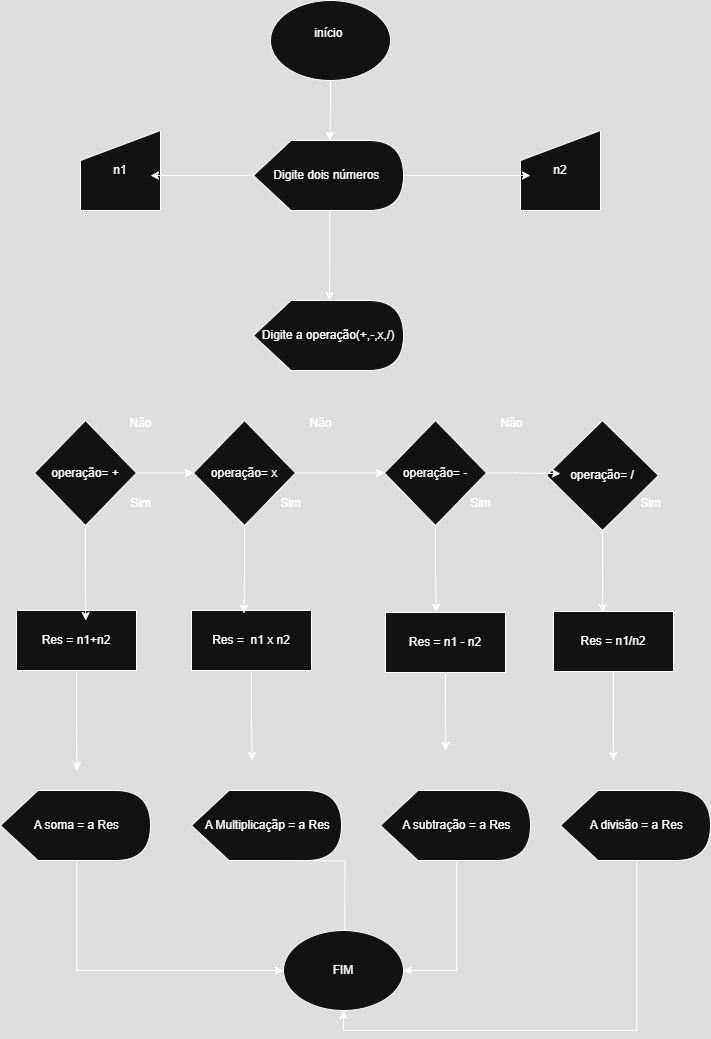

The diagram above was exported from draw.io. Its source (the exported page's mxGraphModel, read from the mxfile embedded in the PNG):
<mxGraphModel dx="921" dy="609" grid="1" gridSize="10" guides="1" tooltips="1" connect="1" arrows="1" fold="1" page="1" pageScale="1" pageWidth="827" pageHeight="1169" math="0" shadow="0">
  <root>
    <mxCell id="0" />
    <mxCell id="1" parent="0" />
    <mxCell id="om2cWWWPLeM5Xcsjnk_g-1" value="início&amp;nbsp;&lt;div&gt;&lt;br&gt;&lt;/div&gt;" style="ellipse;whiteSpace=wrap;html=1;" vertex="1" parent="1">
      <mxGeometry x="270" y="70" width="120" height="80" as="geometry" />
    </mxCell>
    <mxCell id="om2cWWWPLeM5Xcsjnk_g-12" style="edgeStyle=orthogonalEdgeStyle;rounded=0;orthogonalLoop=1;jettySize=auto;html=1;exitX=0;exitY=0;exitDx=76.25;exitDy=70;exitPerimeter=0;" edge="1" parent="1" source="om2cWWWPLeM5Xcsjnk_g-3">
      <mxGeometry relative="1" as="geometry">
        <mxPoint x="329" y="370" as="targetPoint" />
      </mxGeometry>
    </mxCell>
    <mxCell id="om2cWWWPLeM5Xcsjnk_g-3" value="Digite dois números&amp;nbsp;" style="shape=display;whiteSpace=wrap;html=1;" vertex="1" parent="1">
      <mxGeometry x="253" y="210" width="150" height="70" as="geometry" />
    </mxCell>
    <mxCell id="om2cWWWPLeM5Xcsjnk_g-7" value="n1" style="shape=manualInput;whiteSpace=wrap;html=1;" vertex="1" parent="1">
      <mxGeometry x="80" y="200" width="80" height="80" as="geometry" />
    </mxCell>
    <mxCell id="om2cWWWPLeM5Xcsjnk_g-8" value="n2" style="shape=manualInput;whiteSpace=wrap;html=1;" vertex="1" parent="1">
      <mxGeometry x="520" y="200" width="80" height="80" as="geometry" />
    </mxCell>
    <mxCell id="om2cWWWPLeM5Xcsjnk_g-9" style="edgeStyle=orthogonalEdgeStyle;rounded=0;orthogonalLoop=1;jettySize=auto;html=1;exitX=0.5;exitY=1;exitDx=0;exitDy=0;entryX=0;entryY=0;entryDx=76.25;entryDy=0;entryPerimeter=0;" edge="1" parent="1" source="om2cWWWPLeM5Xcsjnk_g-1" target="om2cWWWPLeM5Xcsjnk_g-3">
      <mxGeometry relative="1" as="geometry" />
    </mxCell>
    <mxCell id="om2cWWWPLeM5Xcsjnk_g-10" style="edgeStyle=orthogonalEdgeStyle;rounded=0;orthogonalLoop=1;jettySize=auto;html=1;exitX=0;exitY=0.5;exitDx=0;exitDy=0;exitPerimeter=0;entryX=0.875;entryY=0.563;entryDx=0;entryDy=0;entryPerimeter=0;" edge="1" parent="1" source="om2cWWWPLeM5Xcsjnk_g-3" target="om2cWWWPLeM5Xcsjnk_g-7">
      <mxGeometry relative="1" as="geometry" />
    </mxCell>
    <mxCell id="om2cWWWPLeM5Xcsjnk_g-11" style="edgeStyle=orthogonalEdgeStyle;rounded=0;orthogonalLoop=1;jettySize=auto;html=1;exitX=1;exitY=0.5;exitDx=0;exitDy=0;exitPerimeter=0;entryX=0.125;entryY=0.563;entryDx=0;entryDy=0;entryPerimeter=0;" edge="1" parent="1" source="om2cWWWPLeM5Xcsjnk_g-3" target="om2cWWWPLeM5Xcsjnk_g-8">
      <mxGeometry relative="1" as="geometry" />
    </mxCell>
    <mxCell id="om2cWWWPLeM5Xcsjnk_g-13" value="Digite a operação(+,-,x,/)" style="shape=display;whiteSpace=wrap;html=1;" vertex="1" parent="1">
      <mxGeometry x="253" y="370" width="150" height="70" as="geometry" />
    </mxCell>
    <mxCell id="om2cWWWPLeM5Xcsjnk_g-24" style="edgeStyle=orthogonalEdgeStyle;rounded=0;orthogonalLoop=1;jettySize=auto;html=1;exitX=1;exitY=0.5;exitDx=0;exitDy=0;" edge="1" parent="1" source="om2cWWWPLeM5Xcsjnk_g-20" target="om2cWWWPLeM5Xcsjnk_g-21">
      <mxGeometry relative="1" as="geometry" />
    </mxCell>
    <mxCell id="om2cWWWPLeM5Xcsjnk_g-20" value="operação= +" style="rhombus;whiteSpace=wrap;html=1;" vertex="1" parent="1">
      <mxGeometry x="34" y="490" width="102" height="105" as="geometry" />
    </mxCell>
    <mxCell id="om2cWWWPLeM5Xcsjnk_g-25" style="edgeStyle=orthogonalEdgeStyle;rounded=0;orthogonalLoop=1;jettySize=auto;html=1;exitX=1;exitY=0.5;exitDx=0;exitDy=0;entryX=0;entryY=0.5;entryDx=0;entryDy=0;" edge="1" parent="1" source="om2cWWWPLeM5Xcsjnk_g-21" target="om2cWWWPLeM5Xcsjnk_g-22">
      <mxGeometry relative="1" as="geometry" />
    </mxCell>
    <mxCell id="om2cWWWPLeM5Xcsjnk_g-21" value="operação= x" style="rhombus;whiteSpace=wrap;html=1;" vertex="1" parent="1">
      <mxGeometry x="193" y="490" width="102" height="105" as="geometry" />
    </mxCell>
    <mxCell id="om2cWWWPLeM5Xcsjnk_g-22" value="operação= -" style="rhombus;whiteSpace=wrap;html=1;" vertex="1" parent="1">
      <mxGeometry x="384" y="490" width="102" height="105" as="geometry" />
    </mxCell>
    <mxCell id="om2cWWWPLeM5Xcsjnk_g-23" value="operação= /" style="rhombus;whiteSpace=wrap;html=1;" vertex="1" parent="1">
      <mxGeometry x="546" y="490" width="112" height="110" as="geometry" />
    </mxCell>
    <mxCell id="om2cWWWPLeM5Xcsjnk_g-26" style="edgeStyle=orthogonalEdgeStyle;rounded=0;orthogonalLoop=1;jettySize=auto;html=1;exitX=1;exitY=0.5;exitDx=0;exitDy=0;entryX=0.125;entryY=0.482;entryDx=0;entryDy=0;entryPerimeter=0;" edge="1" parent="1" source="om2cWWWPLeM5Xcsjnk_g-22" target="om2cWWWPLeM5Xcsjnk_g-23">
      <mxGeometry relative="1" as="geometry" />
    </mxCell>
    <mxCell id="om2cWWWPLeM5Xcsjnk_g-27" value="Sim" style="text;html=1;align=center;verticalAlign=middle;resizable=0;points=[];autosize=1;strokeColor=none;fillColor=none;" vertex="1" parent="1">
      <mxGeometry x="120" y="558" width="40" height="30" as="geometry" />
    </mxCell>
    <mxCell id="om2cWWWPLeM5Xcsjnk_g-28" value="Sim" style="text;html=1;align=center;verticalAlign=middle;resizable=0;points=[];autosize=1;strokeColor=none;fillColor=none;" vertex="1" parent="1">
      <mxGeometry x="270" y="558" width="40" height="30" as="geometry" />
    </mxCell>
    <mxCell id="om2cWWWPLeM5Xcsjnk_g-29" value="Sim" style="text;html=1;align=center;verticalAlign=middle;resizable=0;points=[];autosize=1;strokeColor=none;fillColor=none;" vertex="1" parent="1">
      <mxGeometry x="460" y="558" width="40" height="30" as="geometry" />
    </mxCell>
    <mxCell id="om2cWWWPLeM5Xcsjnk_g-30" value="Sim" style="text;html=1;align=center;verticalAlign=middle;resizable=0;points=[];autosize=1;strokeColor=none;fillColor=none;" vertex="1" parent="1">
      <mxGeometry x="630" y="558" width="40" height="30" as="geometry" />
    </mxCell>
    <mxCell id="om2cWWWPLeM5Xcsjnk_g-31" value="Não" style="text;html=1;align=center;verticalAlign=middle;resizable=0;points=[];autosize=1;strokeColor=none;fillColor=none;" vertex="1" parent="1">
      <mxGeometry x="115" y="478" width="50" height="30" as="geometry" />
    </mxCell>
    <mxCell id="om2cWWWPLeM5Xcsjnk_g-32" value="Não" style="text;html=1;align=center;verticalAlign=middle;resizable=0;points=[];autosize=1;strokeColor=none;fillColor=none;" vertex="1" parent="1">
      <mxGeometry x="295" y="478" width="50" height="30" as="geometry" />
    </mxCell>
    <mxCell id="om2cWWWPLeM5Xcsjnk_g-33" value="Não" style="text;html=1;align=center;verticalAlign=middle;resizable=0;points=[];autosize=1;strokeColor=none;fillColor=none;" vertex="1" parent="1">
      <mxGeometry x="486" y="478" width="50" height="30" as="geometry" />
    </mxCell>
    <mxCell id="om2cWWWPLeM5Xcsjnk_g-51" style="edgeStyle=orthogonalEdgeStyle;rounded=0;orthogonalLoop=1;jettySize=auto;html=1;exitX=0.5;exitY=1;exitDx=0;exitDy=0;" edge="1" parent="1" source="om2cWWWPLeM5Xcsjnk_g-34">
      <mxGeometry relative="1" as="geometry">
        <mxPoint x="76.5" y="840" as="targetPoint" />
      </mxGeometry>
    </mxCell>
    <mxCell id="om2cWWWPLeM5Xcsjnk_g-34" value="Res = n1+n2" style="rounded=0;whiteSpace=wrap;html=1;" vertex="1" parent="1">
      <mxGeometry x="16" y="680" width="120" height="60" as="geometry" />
    </mxCell>
    <mxCell id="om2cWWWPLeM5Xcsjnk_g-52" style="edgeStyle=orthogonalEdgeStyle;rounded=0;orthogonalLoop=1;jettySize=auto;html=1;exitX=0.5;exitY=1;exitDx=0;exitDy=0;" edge="1" parent="1" source="om2cWWWPLeM5Xcsjnk_g-35">
      <mxGeometry relative="1" as="geometry">
        <mxPoint x="251.5" y="830" as="targetPoint" />
      </mxGeometry>
    </mxCell>
    <mxCell id="om2cWWWPLeM5Xcsjnk_g-35" value="Res =&amp;nbsp; n1 x n2" style="rounded=0;whiteSpace=wrap;html=1;" vertex="1" parent="1">
      <mxGeometry x="191" y="680" width="120" height="60" as="geometry" />
    </mxCell>
    <mxCell id="om2cWWWPLeM5Xcsjnk_g-53" style="edgeStyle=orthogonalEdgeStyle;rounded=0;orthogonalLoop=1;jettySize=auto;html=1;exitX=0.5;exitY=1;exitDx=0;exitDy=0;" edge="1" parent="1" source="om2cWWWPLeM5Xcsjnk_g-36">
      <mxGeometry relative="1" as="geometry">
        <mxPoint x="445.25" y="820" as="targetPoint" />
      </mxGeometry>
    </mxCell>
    <mxCell id="om2cWWWPLeM5Xcsjnk_g-36" value="Res = n1 - n2" style="rounded=0;whiteSpace=wrap;html=1;" vertex="1" parent="1">
      <mxGeometry x="385" y="682" width="120" height="60" as="geometry" />
    </mxCell>
    <mxCell id="om2cWWWPLeM5Xcsjnk_g-54" style="edgeStyle=orthogonalEdgeStyle;rounded=0;orthogonalLoop=1;jettySize=auto;html=1;exitX=0.5;exitY=1;exitDx=0;exitDy=0;" edge="1" parent="1" source="om2cWWWPLeM5Xcsjnk_g-37">
      <mxGeometry relative="1" as="geometry">
        <mxPoint x="612.75" y="830" as="targetPoint" />
      </mxGeometry>
    </mxCell>
    <mxCell id="om2cWWWPLeM5Xcsjnk_g-37" value="Res = n1/n2" style="rounded=0;whiteSpace=wrap;html=1;" vertex="1" parent="1">
      <mxGeometry x="553" y="681" width="120" height="60" as="geometry" />
    </mxCell>
    <mxCell id="om2cWWWPLeM5Xcsjnk_g-38" style="edgeStyle=orthogonalEdgeStyle;rounded=0;orthogonalLoop=1;jettySize=auto;html=1;exitX=0.5;exitY=1;exitDx=0;exitDy=0;entryX=0.577;entryY=0.167;entryDx=0;entryDy=0;entryPerimeter=0;" edge="1" parent="1" source="om2cWWWPLeM5Xcsjnk_g-20" target="om2cWWWPLeM5Xcsjnk_g-34">
      <mxGeometry relative="1" as="geometry" />
    </mxCell>
    <mxCell id="om2cWWWPLeM5Xcsjnk_g-39" style="edgeStyle=orthogonalEdgeStyle;rounded=0;orthogonalLoop=1;jettySize=auto;html=1;exitX=0.5;exitY=1;exitDx=0;exitDy=0;entryX=0.437;entryY=0.05;entryDx=0;entryDy=0;entryPerimeter=0;" edge="1" parent="1" source="om2cWWWPLeM5Xcsjnk_g-21" target="om2cWWWPLeM5Xcsjnk_g-35">
      <mxGeometry relative="1" as="geometry" />
    </mxCell>
    <mxCell id="om2cWWWPLeM5Xcsjnk_g-40" style="edgeStyle=orthogonalEdgeStyle;rounded=0;orthogonalLoop=1;jettySize=auto;html=1;exitX=0.5;exitY=1;exitDx=0;exitDy=0;entryX=0.424;entryY=-0.003;entryDx=0;entryDy=0;entryPerimeter=0;" edge="1" parent="1" source="om2cWWWPLeM5Xcsjnk_g-22" target="om2cWWWPLeM5Xcsjnk_g-36">
      <mxGeometry relative="1" as="geometry" />
    </mxCell>
    <mxCell id="om2cWWWPLeM5Xcsjnk_g-43" style="edgeStyle=orthogonalEdgeStyle;rounded=0;orthogonalLoop=1;jettySize=auto;html=1;exitX=0.5;exitY=1;exitDx=0;exitDy=0;entryX=0.411;entryY=0.02;entryDx=0;entryDy=0;entryPerimeter=0;" edge="1" parent="1" source="om2cWWWPLeM5Xcsjnk_g-23" target="om2cWWWPLeM5Xcsjnk_g-37">
      <mxGeometry relative="1" as="geometry" />
    </mxCell>
    <mxCell id="om2cWWWPLeM5Xcsjnk_g-56" style="edgeStyle=orthogonalEdgeStyle;rounded=0;orthogonalLoop=1;jettySize=auto;html=1;exitX=0;exitY=0;exitDx=76.25;exitDy=70;exitPerimeter=0;entryX=0;entryY=0.5;entryDx=0;entryDy=0;" edge="1" parent="1" source="om2cWWWPLeM5Xcsjnk_g-44" target="om2cWWWPLeM5Xcsjnk_g-55">
      <mxGeometry relative="1" as="geometry" />
    </mxCell>
    <mxCell id="om2cWWWPLeM5Xcsjnk_g-44" value="&amp;nbsp;A soma = a Res" style="shape=display;whiteSpace=wrap;html=1;" vertex="1" parent="1">
      <mxGeometry y="860" width="150" height="70" as="geometry" />
    </mxCell>
    <mxCell id="om2cWWWPLeM5Xcsjnk_g-59" style="edgeStyle=orthogonalEdgeStyle;rounded=0;orthogonalLoop=1;jettySize=auto;html=1;exitX=0;exitY=0;exitDx=76.25;exitDy=70;exitPerimeter=0;entryX=1;entryY=0.5;entryDx=0;entryDy=0;" edge="1" parent="1" source="om2cWWWPLeM5Xcsjnk_g-48" target="om2cWWWPLeM5Xcsjnk_g-55">
      <mxGeometry relative="1" as="geometry" />
    </mxCell>
    <mxCell id="om2cWWWPLeM5Xcsjnk_g-48" value="&amp;nbsp;A subtração = a Res" style="shape=display;whiteSpace=wrap;html=1;" vertex="1" parent="1">
      <mxGeometry x="380" y="860" width="150" height="70" as="geometry" />
    </mxCell>
    <mxCell id="om2cWWWPLeM5Xcsjnk_g-57" style="edgeStyle=orthogonalEdgeStyle;rounded=0;orthogonalLoop=1;jettySize=auto;html=1;exitX=0;exitY=0;exitDx=76.25;exitDy=70;exitPerimeter=0;entryX=0.5;entryY=1;entryDx=0;entryDy=0;" edge="1" parent="1">
      <mxGeometry relative="1" as="geometry">
        <mxPoint x="268.25" y="930" as="sourcePoint" />
        <mxPoint x="344" y="1080" as="targetPoint" />
      </mxGeometry>
    </mxCell>
    <mxCell id="om2cWWWPLeM5Xcsjnk_g-49" value="&amp;nbsp;A Multiplicaçãp = a Res" style="shape=display;whiteSpace=wrap;html=1;" vertex="1" parent="1">
      <mxGeometry x="191" y="860" width="150" height="70" as="geometry" />
    </mxCell>
    <mxCell id="om2cWWWPLeM5Xcsjnk_g-60" style="edgeStyle=orthogonalEdgeStyle;rounded=0;orthogonalLoop=1;jettySize=auto;html=1;exitX=0;exitY=0;exitDx=76.25;exitDy=70;exitPerimeter=0;entryX=0.5;entryY=1;entryDx=0;entryDy=0;" edge="1" parent="1" source="om2cWWWPLeM5Xcsjnk_g-50" target="om2cWWWPLeM5Xcsjnk_g-55">
      <mxGeometry relative="1" as="geometry" />
    </mxCell>
    <mxCell id="om2cWWWPLeM5Xcsjnk_g-50" value="&amp;nbsp;A divisão = a Res" style="shape=display;whiteSpace=wrap;html=1;" vertex="1" parent="1">
      <mxGeometry x="560" y="860" width="150" height="70" as="geometry" />
    </mxCell>
    <mxCell id="om2cWWWPLeM5Xcsjnk_g-55" value="&lt;div&gt;FIM&lt;/div&gt;" style="ellipse;whiteSpace=wrap;html=1;" vertex="1" parent="1">
      <mxGeometry x="283" y="1000" width="120" height="80" as="geometry" />
    </mxCell>
  </root>
</mxGraphModel>